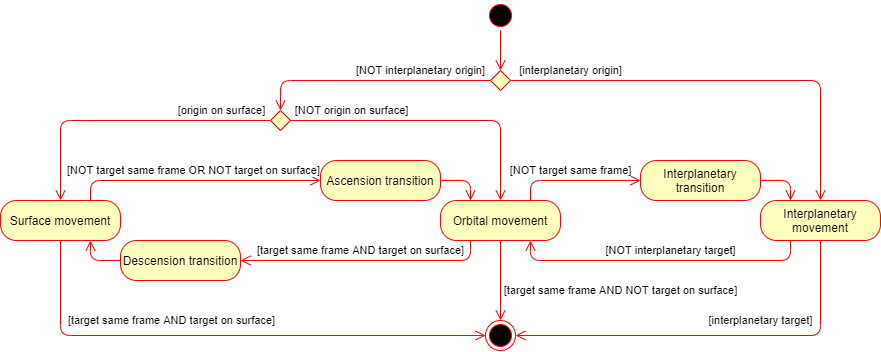

The diagram above was exported from draw.io. Its source (the exported page's mxGraphModel, read from the mxfile embedded in the PNG):
<mxGraphModel dx="905" dy="705" grid="1" gridSize="10" guides="1" tooltips="1" connect="1" arrows="1" fold="1" page="0" pageScale="1" pageWidth="1100" pageHeight="850" background="#ffffff" math="0" shadow="0">
  <root>
    <mxCell id="0" />
    <mxCell id="1" parent="0" />
    <mxCell id="fu8In9OmMLUFfLk-rusl-1" value="" style="ellipse;html=1;shape=startState;fillColor=#000000;strokeColor=#ff0000;" parent="1" vertex="1">
      <mxGeometry x="485" y="80" width="30" height="30" as="geometry" />
    </mxCell>
    <mxCell id="fu8In9OmMLUFfLk-rusl-2" value="" style="edgeStyle=orthogonalEdgeStyle;html=1;verticalAlign=bottom;endArrow=open;endSize=8;strokeColor=#ff0000;entryX=0.5;entryY=0;entryDx=0;entryDy=0;" parent="1" source="fu8In9OmMLUFfLk-rusl-1" target="fu8In9OmMLUFfLk-rusl-3" edge="1">
      <mxGeometry relative="1" as="geometry">
        <mxPoint x="550" y="130" as="targetPoint" />
      </mxGeometry>
    </mxCell>
    <mxCell id="fu8In9OmMLUFfLk-rusl-37" style="edgeStyle=orthogonalEdgeStyle;rounded=1;orthogonalLoop=1;jettySize=auto;html=1;exitX=0;exitY=0.5;exitDx=0;exitDy=0;entryX=0.5;entryY=0;entryDx=0;entryDy=0;align=left;verticalAlign=top;strokeColor=#ff0000;endArrow=open;endSize=8;" parent="1" source="fu8In9OmMLUFfLk-rusl-3" target="fu8In9OmMLUFfLk-rusl-6" edge="1">
      <mxGeometry relative="1" as="geometry" />
    </mxCell>
    <mxCell id="fu8In9OmMLUFfLk-rusl-44" value="[NOT interplanetary origin]" style="edgeLabel;html=1;align=center;verticalAlign=middle;resizable=0;points=[];" parent="fu8In9OmMLUFfLk-rusl-37" vertex="1" connectable="0">
      <mxGeometry x="-0.3412" relative="1" as="geometry">
        <mxPoint x="9.169999999999998" y="-10" as="offset" />
      </mxGeometry>
    </mxCell>
    <mxCell id="fu8In9OmMLUFfLk-rusl-38" style="edgeStyle=orthogonalEdgeStyle;rounded=1;orthogonalLoop=1;jettySize=auto;html=1;exitX=1;exitY=0.5;exitDx=0;exitDy=0;entryX=0.5;entryY=0;entryDx=0;entryDy=0;align=left;verticalAlign=top;strokeColor=#ff0000;endArrow=open;endSize=8;" parent="1" source="fu8In9OmMLUFfLk-rusl-3" target="fu8In9OmMLUFfLk-rusl-16" edge="1">
      <mxGeometry relative="1" as="geometry" />
    </mxCell>
    <mxCell id="fu8In9OmMLUFfLk-rusl-45" value="[interplanetary origin]" style="edgeLabel;html=1;align=center;verticalAlign=middle;resizable=0;points=[];" parent="fu8In9OmMLUFfLk-rusl-38" vertex="1" connectable="0">
      <mxGeometry x="-0.7847" relative="1" as="geometry">
        <mxPoint x="13.329999999999998" y="-10" as="offset" />
      </mxGeometry>
    </mxCell>
    <mxCell id="fu8In9OmMLUFfLk-rusl-3" value="" style="rhombus;whiteSpace=wrap;html=1;fillColor=#ffffc0;strokeColor=#ff0000;" parent="1" vertex="1">
      <mxGeometry x="490" y="150" width="20" height="20" as="geometry" />
    </mxCell>
    <mxCell id="fu8In9OmMLUFfLk-rusl-33" style="edgeStyle=orthogonalEdgeStyle;rounded=1;orthogonalLoop=1;jettySize=auto;html=1;exitX=0;exitY=0.5;exitDx=0;exitDy=0;entryX=0.5;entryY=0;entryDx=0;entryDy=0;align=left;verticalAlign=top;strokeColor=#ff0000;endArrow=open;endSize=8;" parent="1" source="fu8In9OmMLUFfLk-rusl-6" target="fu8In9OmMLUFfLk-rusl-9" edge="1">
      <mxGeometry relative="1" as="geometry" />
    </mxCell>
    <mxCell id="fu8In9OmMLUFfLk-rusl-34" value="[origin on surface]" style="edgeLabel;html=1;align=center;verticalAlign=middle;resizable=0;points=[];" parent="fu8In9OmMLUFfLk-rusl-33" vertex="1" connectable="0">
      <mxGeometry x="-0.4066" y="1" relative="1" as="geometry">
        <mxPoint x="36.21" y="-11.01" as="offset" />
      </mxGeometry>
    </mxCell>
    <mxCell id="fu8In9OmMLUFfLk-rusl-35" style="edgeStyle=orthogonalEdgeStyle;rounded=1;orthogonalLoop=1;jettySize=auto;html=1;exitX=1;exitY=0.5;exitDx=0;exitDy=0;entryX=0.5;entryY=0;entryDx=0;entryDy=0;align=left;verticalAlign=top;strokeColor=#ff0000;endArrow=open;endSize=8;" parent="1" source="fu8In9OmMLUFfLk-rusl-6" target="fu8In9OmMLUFfLk-rusl-11" edge="1">
      <mxGeometry relative="1" as="geometry" />
    </mxCell>
    <mxCell id="fu8In9OmMLUFfLk-rusl-36" value="[NOT origin on surface]" style="edgeLabel;html=1;align=center;verticalAlign=middle;resizable=0;points=[];" parent="fu8In9OmMLUFfLk-rusl-35" vertex="1" connectable="0">
      <mxGeometry x="-0.1974" y="1" relative="1" as="geometry">
        <mxPoint x="-56.55" y="-9.02" as="offset" />
      </mxGeometry>
    </mxCell>
    <mxCell id="fu8In9OmMLUFfLk-rusl-6" value="" style="rhombus;whiteSpace=wrap;html=1;fillColor=#ffffc0;strokeColor=#ff0000;" parent="1" vertex="1">
      <mxGeometry x="270" y="190" width="20" height="20" as="geometry" />
    </mxCell>
    <mxCell id="fu8In9OmMLUFfLk-rusl-27" style="edgeStyle=orthogonalEdgeStyle;rounded=1;orthogonalLoop=1;jettySize=auto;html=1;exitX=0.75;exitY=0;exitDx=0;exitDy=0;entryX=0;entryY=0.5;entryDx=0;entryDy=0;align=left;verticalAlign=top;strokeColor=#ff0000;endArrow=open;endSize=8;" parent="1" source="fu8In9OmMLUFfLk-rusl-9" target="fu8In9OmMLUFfLk-rusl-18" edge="1">
      <mxGeometry relative="1" as="geometry" />
    </mxCell>
    <mxCell id="fu8In9OmMLUFfLk-rusl-28" value="[NOT target same frame OR NOT target on surface]" style="edgeLabel;html=1;align=center;verticalAlign=middle;resizable=0;points=[];" parent="fu8In9OmMLUFfLk-rusl-27" vertex="1" connectable="0">
      <mxGeometry x="0.3691" relative="1" as="geometry">
        <mxPoint x="-48.66" y="-10" as="offset" />
      </mxGeometry>
    </mxCell>
    <mxCell id="fu8In9OmMLUFfLk-rusl-51" style="edgeStyle=orthogonalEdgeStyle;rounded=1;orthogonalLoop=1;jettySize=auto;html=1;exitX=0.5;exitY=1;exitDx=0;exitDy=0;entryX=0;entryY=0.5;entryDx=0;entryDy=0;align=left;verticalAlign=top;strokeColor=#ff0000;endArrow=open;endSize=8;" parent="1" source="fu8In9OmMLUFfLk-rusl-9" target="fu8In9OmMLUFfLk-rusl-46" edge="1">
      <mxGeometry relative="1" as="geometry" />
    </mxCell>
    <mxCell id="fu8In9OmMLUFfLk-rusl-52" value="[target same frame AND target on surface]" style="edgeLabel;html=1;align=center;verticalAlign=middle;resizable=0;points=[];" parent="fu8In9OmMLUFfLk-rusl-51" vertex="1" connectable="0">
      <mxGeometry x="-0.3889" y="-4" relative="1" as="geometry">
        <mxPoint x="46.34" y="-19" as="offset" />
      </mxGeometry>
    </mxCell>
    <mxCell id="fu8In9OmMLUFfLk-rusl-9" value="Surface movement" style="rounded=1;whiteSpace=wrap;html=1;arcSize=40;fontColor=#000000;fillColor=#ffffc0;strokeColor=#ff0000;" parent="1" vertex="1">
      <mxGeometry y="280" width="120" height="40" as="geometry" />
    </mxCell>
    <mxCell id="fu8In9OmMLUFfLk-rusl-31" style="edgeStyle=orthogonalEdgeStyle;rounded=1;orthogonalLoop=1;jettySize=auto;html=1;exitX=0.25;exitY=1;exitDx=0;exitDy=0;entryX=1;entryY=0.5;entryDx=0;entryDy=0;align=left;verticalAlign=top;strokeColor=#ff0000;endArrow=open;endSize=8;" parent="1" source="fu8In9OmMLUFfLk-rusl-11" target="fu8In9OmMLUFfLk-rusl-20" edge="1">
      <mxGeometry relative="1" as="geometry" />
    </mxCell>
    <mxCell id="fu8In9OmMLUFfLk-rusl-32" value="[target same frame AND target on surface]" style="edgeLabel;html=1;align=center;verticalAlign=middle;resizable=0;points=[];" parent="fu8In9OmMLUFfLk-rusl-31" vertex="1" connectable="0">
      <mxGeometry x="0.3126" y="-1" relative="1" as="geometry">
        <mxPoint x="34.07" y="-9.010000000000002" as="offset" />
      </mxGeometry>
    </mxCell>
    <mxCell id="fu8In9OmMLUFfLk-rusl-39" style="edgeStyle=orthogonalEdgeStyle;rounded=1;orthogonalLoop=1;jettySize=auto;html=1;exitX=0.75;exitY=0;exitDx=0;exitDy=0;entryX=0;entryY=0.5;entryDx=0;entryDy=0;align=left;verticalAlign=top;strokeColor=#ff0000;endArrow=open;endSize=8;" parent="1" source="fu8In9OmMLUFfLk-rusl-11" target="fu8In9OmMLUFfLk-rusl-22" edge="1">
      <mxGeometry relative="1" as="geometry" />
    </mxCell>
    <mxCell id="fu8In9OmMLUFfLk-rusl-40" value="[NOT target same frame]" style="edgeLabel;html=1;align=center;verticalAlign=middle;resizable=0;points=[];" parent="fu8In9OmMLUFfLk-rusl-39" vertex="1" connectable="0">
      <mxGeometry x="0.0125" y="-1" relative="1" as="geometry">
        <mxPoint x="-5.83" y="-11" as="offset" />
      </mxGeometry>
    </mxCell>
    <mxCell id="fu8In9OmMLUFfLk-rusl-47" style="edgeStyle=orthogonalEdgeStyle;rounded=1;orthogonalLoop=1;jettySize=auto;html=1;exitX=0.5;exitY=1;exitDx=0;exitDy=0;entryX=0.5;entryY=0;entryDx=0;entryDy=0;align=left;verticalAlign=top;strokeColor=#ff0000;endArrow=open;endSize=8;" parent="1" source="fu8In9OmMLUFfLk-rusl-11" target="fu8In9OmMLUFfLk-rusl-46" edge="1">
      <mxGeometry relative="1" as="geometry" />
    </mxCell>
    <mxCell id="fu8In9OmMLUFfLk-rusl-50" value="[target same frame AND NOT target on surface]" style="edgeLabel;html=1;align=center;verticalAlign=middle;resizable=0;points=[];" parent="fu8In9OmMLUFfLk-rusl-47" vertex="1" connectable="0">
      <mxGeometry x="0.3214" y="1" relative="1" as="geometry">
        <mxPoint x="119" y="-3.1000000000000005" as="offset" />
      </mxGeometry>
    </mxCell>
    <mxCell id="fu8In9OmMLUFfLk-rusl-11" value="Orbital movement" style="rounded=1;whiteSpace=wrap;html=1;arcSize=40;fontColor=#000000;fillColor=#ffffc0;strokeColor=#ff0000;" parent="1" vertex="1">
      <mxGeometry x="440" y="280" width="120" height="40" as="geometry" />
    </mxCell>
    <mxCell id="fu8In9OmMLUFfLk-rusl-42" style="edgeStyle=orthogonalEdgeStyle;rounded=1;orthogonalLoop=1;jettySize=auto;html=1;exitX=0.25;exitY=1;exitDx=0;exitDy=0;entryX=0.75;entryY=1;entryDx=0;entryDy=0;align=left;verticalAlign=top;strokeColor=#ff0000;endArrow=open;endSize=8;" parent="1" source="fu8In9OmMLUFfLk-rusl-16" target="fu8In9OmMLUFfLk-rusl-11" edge="1">
      <mxGeometry relative="1" as="geometry" />
    </mxCell>
    <mxCell id="fu8In9OmMLUFfLk-rusl-43" value="[NOT interplanetary target]" style="edgeLabel;html=1;align=center;verticalAlign=middle;resizable=0;points=[];" parent="fu8In9OmMLUFfLk-rusl-42" vertex="1" connectable="0">
      <mxGeometry x="-0.0659" relative="1" as="geometry">
        <mxPoint y="-10.030000000000001" as="offset" />
      </mxGeometry>
    </mxCell>
    <mxCell id="fu8In9OmMLUFfLk-rusl-48" style="edgeStyle=orthogonalEdgeStyle;rounded=1;orthogonalLoop=1;jettySize=auto;html=1;exitX=0.5;exitY=1;exitDx=0;exitDy=0;entryX=1;entryY=0.5;entryDx=0;entryDy=0;align=left;verticalAlign=top;strokeColor=#ff0000;endArrow=open;endSize=8;" parent="1" source="fu8In9OmMLUFfLk-rusl-16" target="fu8In9OmMLUFfLk-rusl-46" edge="1">
      <mxGeometry relative="1" as="geometry" />
    </mxCell>
    <mxCell id="fu8In9OmMLUFfLk-rusl-49" value="[interplanetary target]" style="edgeLabel;html=1;align=center;verticalAlign=middle;resizable=0;points=[];" parent="fu8In9OmMLUFfLk-rusl-48" vertex="1" connectable="0">
      <mxGeometry x="0.0857" relative="1" as="geometry">
        <mxPoint x="62.27999999999999" y="-15" as="offset" />
      </mxGeometry>
    </mxCell>
    <mxCell id="fu8In9OmMLUFfLk-rusl-16" value="Interplanetary movement" style="rounded=1;whiteSpace=wrap;html=1;arcSize=40;fontColor=#000000;fillColor=#ffffc0;strokeColor=#ff0000;" parent="1" vertex="1">
      <mxGeometry x="760" y="280" width="120" height="40" as="geometry" />
    </mxCell>
    <mxCell id="fu8In9OmMLUFfLk-rusl-29" style="edgeStyle=orthogonalEdgeStyle;rounded=1;orthogonalLoop=1;jettySize=auto;html=1;exitX=1;exitY=0.5;exitDx=0;exitDy=0;entryX=0.25;entryY=0;entryDx=0;entryDy=0;align=left;verticalAlign=top;strokeColor=#ff0000;endArrow=open;endSize=8;" parent="1" source="fu8In9OmMLUFfLk-rusl-18" target="fu8In9OmMLUFfLk-rusl-11" edge="1">
      <mxGeometry relative="1" as="geometry" />
    </mxCell>
    <mxCell id="fu8In9OmMLUFfLk-rusl-18" value="Ascension transition" style="rounded=1;whiteSpace=wrap;html=1;arcSize=40;fontColor=#000000;fillColor=#ffffc0;strokeColor=#ff0000;" parent="1" vertex="1">
      <mxGeometry x="320" y="240" width="120" height="40" as="geometry" />
    </mxCell>
    <mxCell id="fu8In9OmMLUFfLk-rusl-30" style="edgeStyle=orthogonalEdgeStyle;rounded=1;orthogonalLoop=1;jettySize=auto;html=1;exitX=0;exitY=0.5;exitDx=0;exitDy=0;entryX=0.75;entryY=1;entryDx=0;entryDy=0;align=left;verticalAlign=top;strokeColor=#ff0000;endArrow=open;endSize=8;" parent="1" source="fu8In9OmMLUFfLk-rusl-20" target="fu8In9OmMLUFfLk-rusl-9" edge="1">
      <mxGeometry relative="1" as="geometry" />
    </mxCell>
    <mxCell id="fu8In9OmMLUFfLk-rusl-20" value="Descension transition" style="rounded=1;whiteSpace=wrap;html=1;arcSize=40;fontColor=#000000;fillColor=#ffffc0;strokeColor=#ff0000;" parent="1" vertex="1">
      <mxGeometry x="120" y="320" width="120" height="40" as="geometry" />
    </mxCell>
    <mxCell id="fu8In9OmMLUFfLk-rusl-41" style="edgeStyle=orthogonalEdgeStyle;rounded=1;orthogonalLoop=1;jettySize=auto;html=1;exitX=1;exitY=0.5;exitDx=0;exitDy=0;entryX=0.25;entryY=0;entryDx=0;entryDy=0;align=left;verticalAlign=top;strokeColor=#ff0000;endArrow=open;endSize=8;" parent="1" source="fu8In9OmMLUFfLk-rusl-22" target="fu8In9OmMLUFfLk-rusl-16" edge="1">
      <mxGeometry relative="1" as="geometry" />
    </mxCell>
    <mxCell id="fu8In9OmMLUFfLk-rusl-22" value="Interplanetary transition" style="rounded=1;whiteSpace=wrap;html=1;arcSize=40;fontColor=#000000;fillColor=#ffffc0;strokeColor=#ff0000;" parent="1" vertex="1">
      <mxGeometry x="640" y="240" width="120" height="40" as="geometry" />
    </mxCell>
    <mxCell id="fu8In9OmMLUFfLk-rusl-46" value="" style="ellipse;html=1;shape=endState;fillColor=#000000;strokeColor=#ff0000;" parent="1" vertex="1">
      <mxGeometry x="485" y="400" width="30" height="30" as="geometry" />
    </mxCell>
  </root>
</mxGraphModel>